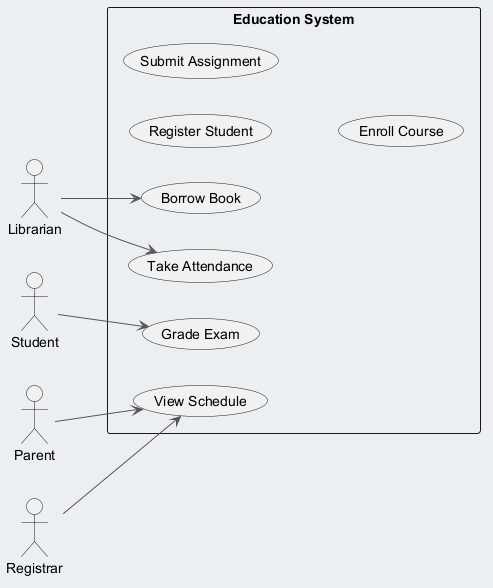

The diagram above was rendered by PlantUML. Its source (embedded in the PNG):
@startuml
skinparam backgroundColor #ECEFF1
skinparam classBackgroundColor #FFFFFF
skinparam classBorderColor #455A64
skinparam ArrowColor #555555
left to right direction
actor "Librarian" as L
actor "Student" as S
actor "Parent" as P
actor "Registrar" as R
rectangle "Education System" {
  usecase "View Schedule" as UC_ViewSchedule
  usecase "Borrow Book" as UC_BorrowBook
  usecase "Register Student" as UC_RegisterStudent
  usecase "Submit Assignment" as UC_SubmitAssignment
  usecase "Enroll Course" as UC_EnrollCourse
  usecase "Take Attendance" as UC_TakeAttendance
  usecase "Grade Exam" as UC_GradeExam
}
L --> UC_BorrowBook
L --> UC_TakeAttendance
S --> UC_GradeExam
P --> UC_ViewSchedule
R --> UC_ViewSchedule
@enduml